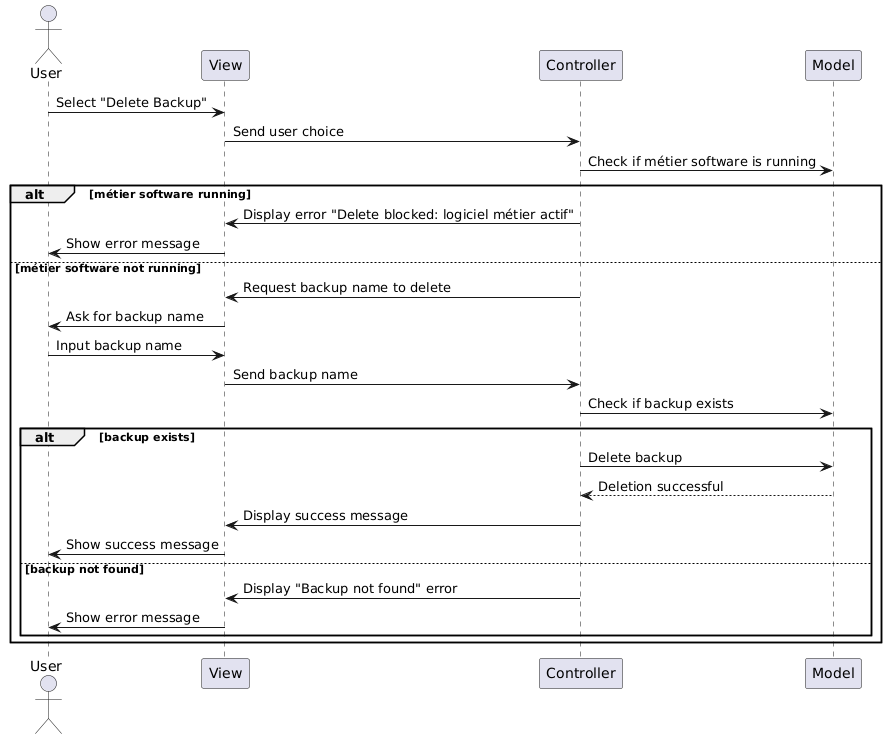

The diagram above was rendered by PlantUML. Its source (embedded in the PNG):
@startuml
actor User
participant View
participant Controller
participant Model

User -> View : Select "Delete Backup"
View -> Controller : Send user choice

Controller -> Model : Check if métier software is running
alt métier software running
  Controller -> View : Display error "Delete blocked: logiciel métier actif"
  View -> User : Show error message
else métier software not running
  Controller -> View : Request backup name to delete
  View -> User : Ask for backup name
  User -> View : Input backup name
  
  View -> Controller : Send backup name
  
  Controller -> Model : Check if backup exists
  alt backup exists
    Controller -> Model : Delete backup
    Model --> Controller : Deletion successful
    Controller -> View : Display success message
    View -> User : Show success message
  else backup not found
    Controller -> View : Display "Backup not found" error
    View -> User : Show error message
  end
end
@enduml